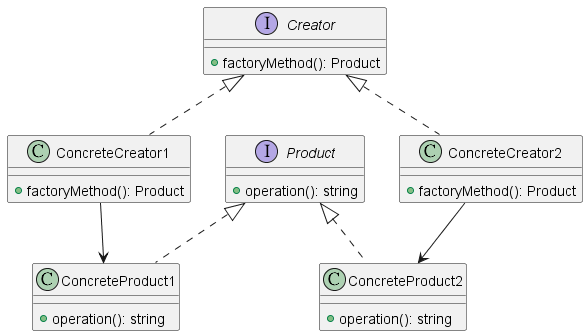

The diagram above was rendered by PlantUML. Its source (embedded in the PNG):
@startuml FactoryClass0

interface Product {
  + operation(): string
}

class ConcreteProduct1 {
  + operation(): string
}

class ConcreteProduct2 {
  + operation(): string
}

interface Creator {
  + factoryMethod(): Product
}

class ConcreteCreator1 {
  + factoryMethod(): Product
}

class ConcreteCreator2 {
  + factoryMethod(): Product
}

Product <|.. ConcreteProduct1
Product <|.. ConcreteProduct2
Creator <|.. ConcreteCreator1
Creator <|.. ConcreteCreator2
ConcreteCreator1 --> ConcreteProduct1
ConcreteCreator2 --> ConcreteProduct2

@enduml